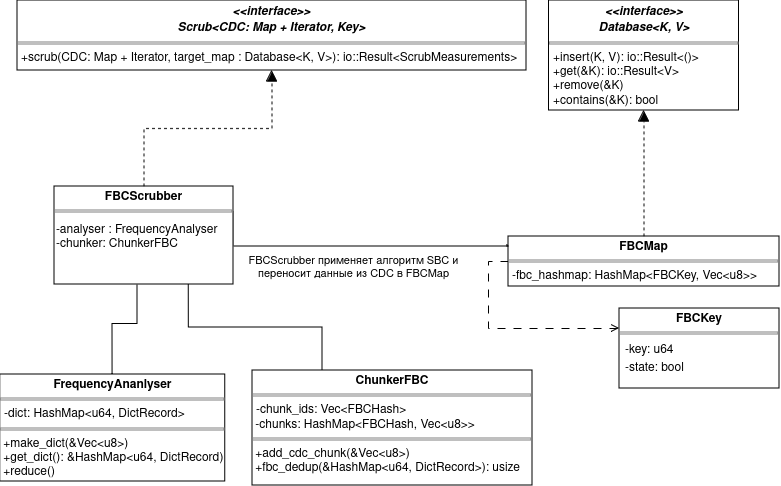

The diagram above was exported from draw.io. Its source (the exported page's mxGraphModel, read from the mxfile embedded in the PNG):
<mxGraphModel dx="1434" dy="673" grid="0" gridSize="10" guides="1" tooltips="1" connect="1" arrows="1" fold="1" page="1" pageScale="1" pageWidth="827" pageHeight="1169" background="none" math="0" shadow="0">
  <root>
    <mxCell id="0" />
    <mxCell id="1" parent="0" />
    <mxCell id="LFI_eYbAQJ-KAsakueRp-11" value="&lt;p style=&quot;margin:0px;margin-top:4px;text-align:center;&quot;&gt;&lt;b&gt;&lt;i&gt;&amp;lt;&amp;lt;interface&amp;gt;&amp;gt;&lt;br&gt;Database&amp;lt;K, V&amp;gt;&lt;/i&gt;&lt;/b&gt;&lt;br&gt;&lt;/p&gt;&lt;hr size=&quot;1&quot; style=&quot;border-style:solid;&quot;&gt;&lt;p style=&quot;margin:0px;margin-left:4px;&quot;&gt;+insert(K, V): io::Result&amp;lt;()&amp;gt;&lt;br&gt;+get(&amp;amp;K): io::Result&amp;lt;V&amp;gt;&lt;br&gt;+remove(&amp;amp;K)&lt;br&gt;+contains(&amp;amp;K): bool&lt;br&gt;&lt;/p&gt;" style="verticalAlign=top;align=left;overflow=fill;html=1;whiteSpace=wrap;" parent="1" vertex="1">
      <mxGeometry x="580.5" y="182" width="190" height="110" as="geometry" />
    </mxCell>
    <mxCell id="LFI_eYbAQJ-KAsakueRp-12" value="&lt;p style=&quot;margin:0px;margin-top:4px;text-align:center;&quot;&gt;&lt;i&gt;&lt;b&gt;&amp;lt;&amp;lt;interface&amp;gt;&amp;gt;&lt;br&gt;Scrub&amp;lt;CDC: Map + Iterator, Key&amp;gt;&lt;/b&gt;&lt;/i&gt;&lt;br&gt;&lt;/p&gt;&lt;hr size=&quot;1&quot; style=&quot;border-style:solid;&quot;&gt;&lt;p style=&quot;margin:0px;margin-left:4px;&quot;&gt;+scrub(CDC: Map + Iterator, target_map : Database&amp;lt;K, V&amp;gt;): io::Result&amp;lt;ScrubMeasurements&amp;gt;&lt;/p&gt;" style="verticalAlign=top;align=left;overflow=fill;html=1;whiteSpace=wrap;" parent="1" vertex="1">
      <mxGeometry x="49" y="182" width="509" height="70" as="geometry" />
    </mxCell>
    <mxCell id="LFI_eYbAQJ-KAsakueRp-36" style="edgeStyle=orthogonalEdgeStyle;rounded=0;orthogonalLoop=1;jettySize=auto;html=1;exitX=0.5;exitY=0;exitDx=0;exitDy=0;entryX=0.5;entryY=1;entryDx=0;entryDy=0;dashed=1;endArrow=block;endFill=1;endSize=9;" parent="1" source="Wxb9-GUtLCRzflQAM_uP-9" target="LFI_eYbAQJ-KAsakueRp-12" edge="1">
      <mxGeometry relative="1" as="geometry" />
    </mxCell>
    <mxCell id="LFI_eYbAQJ-KAsakueRp-39" style="edgeStyle=orthogonalEdgeStyle;rounded=0;orthogonalLoop=1;jettySize=auto;html=1;exitX=0.5;exitY=0;exitDx=0;exitDy=0;entryX=0.5;entryY=1;entryDx=0;entryDy=0;endArrow=diamondThin;endFill=0;endSize=17;" parent="1" source="LFI_eYbAQJ-KAsakueRp-27" target="Wxb9-GUtLCRzflQAM_uP-11" edge="1">
      <mxGeometry relative="1" as="geometry" />
    </mxCell>
    <mxCell id="LFI_eYbAQJ-KAsakueRp-27" value="&lt;p style=&quot;margin:0px;margin-top:4px;text-align:center;&quot;&gt;&lt;b&gt;FrequencyAnanlyser&lt;/b&gt;&lt;br&gt;&lt;/p&gt;&lt;hr size=&quot;1&quot; style=&quot;border-style:solid;&quot;&gt;&lt;p style=&quot;margin:0px;margin-left:4px;&quot;&gt;-dict: HashMap&amp;lt;u64, DictRecord&amp;gt;&lt;/p&gt;&lt;hr size=&quot;1&quot; style=&quot;border-style:solid;&quot;&gt;&lt;div&gt;&amp;nbsp;+make_dict(&amp;amp;Vec&amp;lt;u8&amp;gt;)&lt;br&gt;&lt;/div&gt;&lt;div&gt;&amp;nbsp;+get_dict(): &amp;amp;HashMap&amp;lt;u64, DictRecord)&lt;/div&gt;&lt;div&gt;&amp;nbsp;+reduce()&lt;br&gt;&lt;/div&gt;&lt;div&gt;&lt;br&gt;&lt;/div&gt;" style="verticalAlign=top;align=left;overflow=fill;html=1;whiteSpace=wrap;" parent="1" vertex="1">
      <mxGeometry x="31.64" y="556" width="225" height="107" as="geometry" />
    </mxCell>
    <mxCell id="LFI_eYbAQJ-KAsakueRp-35" style="edgeStyle=orthogonalEdgeStyle;rounded=0;orthogonalLoop=1;jettySize=auto;html=1;exitX=-0.004;exitY=0.156;exitDx=0;exitDy=0;exitPerimeter=0;endArrow=none;endFill=0;entryX=1;entryY=0.25;entryDx=0;entryDy=0;" parent="1" source="LFI_eYbAQJ-KAsakueRp-28" target="Wxb9-GUtLCRzflQAM_uP-9" edge="1">
      <mxGeometry relative="1" as="geometry">
        <mxPoint x="531" y="358" as="targetPoint" />
        <Array as="points">
          <mxPoint x="672" y="428" />
          <mxPoint x="241" y="428" />
        </Array>
      </mxGeometry>
    </mxCell>
    <mxCell id="LFI_eYbAQJ-KAsakueRp-42" value="FBCScrubber применяет алгоритм SBC и&lt;br&gt;переносит данные из CDC в FBCMap" style="edgeLabel;html=1;align=center;verticalAlign=middle;resizable=0;points=[];" parent="LFI_eYbAQJ-KAsakueRp-35" vertex="1" connectable="0">
      <mxGeometry x="0.0006" y="-4" relative="1" as="geometry">
        <mxPoint x="-134" y="24" as="offset" />
      </mxGeometry>
    </mxCell>
    <mxCell id="LFI_eYbAQJ-KAsakueRp-37" style="edgeStyle=orthogonalEdgeStyle;rounded=0;orthogonalLoop=1;jettySize=auto;html=1;exitX=0.5;exitY=0;exitDx=0;exitDy=0;entryX=0.5;entryY=1;entryDx=0;entryDy=0;dashed=1;endArrow=block;endFill=1;endSize=9;" parent="1" source="LFI_eYbAQJ-KAsakueRp-28" target="LFI_eYbAQJ-KAsakueRp-11" edge="1">
      <mxGeometry relative="1" as="geometry" />
    </mxCell>
    <mxCell id="LFI_eYbAQJ-KAsakueRp-38" style="edgeStyle=orthogonalEdgeStyle;rounded=0;orthogonalLoop=1;jettySize=auto;html=1;exitX=0;exitY=0.5;exitDx=0;exitDy=0;entryX=0;entryY=0.25;entryDx=0;entryDy=0;dashed=1;dashPattern=8 8;endArrow=open;endFill=0;" parent="1" source="LFI_eYbAQJ-KAsakueRp-28" target="Wxb9-GUtLCRzflQAM_uP-1" edge="1">
      <mxGeometry relative="1" as="geometry" />
    </mxCell>
    <mxCell id="LFI_eYbAQJ-KAsakueRp-28" value="&lt;p style=&quot;margin:0px;margin-top:4px;text-align:center;&quot;&gt;&lt;b&gt;FBCMap&lt;/b&gt;&lt;/p&gt;&lt;hr size=&quot;1&quot; style=&quot;border-style:solid;&quot;&gt;&lt;p style=&quot;margin:0px;margin-left:4px;&quot;&gt;-fbc_hashmap: HashMap&amp;lt;FBCKey, Vec&amp;lt;u8&amp;gt;&amp;gt;&lt;/p&gt;&lt;hr size=&quot;1&quot; style=&quot;border-style:solid;&quot;&gt;" style="verticalAlign=top;align=left;overflow=fill;html=1;whiteSpace=wrap;" parent="1" vertex="1">
      <mxGeometry x="540" y="418" width="271" height="50" as="geometry" />
    </mxCell>
    <mxCell id="Wxb9-GUtLCRzflQAM_uP-8" value="" style="group" parent="1" vertex="1" connectable="0">
      <mxGeometry x="651" y="490" width="160" height="80" as="geometry" />
    </mxCell>
    <mxCell id="Wxb9-GUtLCRzflQAM_uP-1" value="&lt;p style=&quot;margin:0px;margin-top:4px;text-align:center;&quot;&gt;&lt;b&gt;FBCKey&lt;/b&gt;&lt;br&gt;&lt;/p&gt;&lt;hr size=&quot;1&quot; style=&quot;border-style:solid;&quot;&gt;&lt;div style=&quot;height:2px;&quot;&gt;&lt;/div&gt;" style="verticalAlign=top;align=left;overflow=fill;html=1;whiteSpace=wrap;" parent="Wxb9-GUtLCRzflQAM_uP-8" vertex="1">
      <mxGeometry width="160" height="80" as="geometry" />
    </mxCell>
    <mxCell id="Wxb9-GUtLCRzflQAM_uP-2" value="-key: u64" style="text;strokeColor=none;fillColor=none;align=left;verticalAlign=top;spacingLeft=4;spacingRight=4;overflow=hidden;rotatable=0;points=[[0,0.5],[1,0.5]];portConstraint=eastwest;whiteSpace=wrap;html=1;" parent="Wxb9-GUtLCRzflQAM_uP-8" vertex="1">
      <mxGeometry y="28" width="160" height="26" as="geometry" />
    </mxCell>
    <mxCell id="Wxb9-GUtLCRzflQAM_uP-6" value="-state: bool" style="text;strokeColor=none;fillColor=none;align=left;verticalAlign=top;spacingLeft=4;spacingRight=4;overflow=hidden;rotatable=0;points=[[0,0.5],[1,0.5]];portConstraint=eastwest;whiteSpace=wrap;html=1;" parent="Wxb9-GUtLCRzflQAM_uP-8" vertex="1">
      <mxGeometry y="46" width="160" height="26" as="geometry" />
    </mxCell>
    <mxCell id="Wxb9-GUtLCRzflQAM_uP-12" value="" style="group" parent="1" vertex="1" connectable="0">
      <mxGeometry x="86" y="368" width="179" height="98" as="geometry" />
    </mxCell>
    <mxCell id="Wxb9-GUtLCRzflQAM_uP-9" value="&lt;p style=&quot;margin:0px;margin-top:4px;text-align:center;&quot;&gt;&lt;b&gt;FBCScrubber&lt;/b&gt;&lt;/p&gt;&lt;hr size=&quot;1&quot; style=&quot;border-style:solid;&quot;&gt;&lt;div style=&quot;height:2px;&quot;&gt;&lt;/div&gt;" style="verticalAlign=top;align=left;overflow=fill;html=1;whiteSpace=wrap;" parent="Wxb9-GUtLCRzflQAM_uP-12" vertex="1">
      <mxGeometry width="179.00000000000003" height="98" as="geometry" />
    </mxCell>
    <mxCell id="Wxb9-GUtLCRzflQAM_uP-11" value="&lt;div&gt;-analyser : FrequencyAnalyser&lt;br&gt;&lt;/div&gt;&lt;div&gt;-chunker: ChunkerFBC&lt;br&gt;&lt;/div&gt;" style="text;whiteSpace=wrap;html=1;verticalAlign=top;" parent="Wxb9-GUtLCRzflQAM_uP-12" vertex="1">
      <mxGeometry y="30" width="166.27918781725887" height="47" as="geometry" />
    </mxCell>
    <mxCell id="IknCWhFA8_SRPZPfdUD9-1" value="&lt;p style=&quot;margin:0px;margin-top:4px;text-align:center;&quot;&gt;&lt;b&gt;ChunkerFBC&lt;/b&gt;&lt;br&gt;&lt;/p&gt;&lt;hr size=&quot;1&quot; style=&quot;border-style:solid;&quot;&gt;&lt;p style=&quot;margin:0px;margin-left:4px;&quot;&gt;-chunk_ids: Vec&amp;lt;FBCHash&amp;gt;&lt;/p&gt;&lt;div&gt;&amp;nbsp;-chunks: HashMap&amp;lt;FBCHash, Vec&amp;lt;u8&amp;gt;&amp;gt; &lt;br&gt;&lt;/div&gt;&lt;hr size=&quot;1&quot; style=&quot;border-style:solid;&quot;&gt;&lt;div&gt;&amp;nbsp;+add_cdc_chunk(&amp;amp;Vec&amp;lt;u8&amp;gt;)&lt;br&gt;&lt;/div&gt;&lt;div&gt;&amp;nbsp;+fbc_dedup(&amp;amp;HashMap&amp;lt;u64, DictRecord&amp;gt;): usize&lt;br&gt;&lt;/div&gt;&lt;div&gt;&lt;br&gt;&lt;/div&gt;" style="verticalAlign=top;align=left;overflow=fill;html=1;whiteSpace=wrap;" vertex="1" parent="1">
      <mxGeometry x="284" y="552" width="280" height="115" as="geometry" />
    </mxCell>
    <mxCell id="IknCWhFA8_SRPZPfdUD9-4" value="" style="endArrow=none;html=1;rounded=0;exitX=0.75;exitY=1;exitDx=0;exitDy=0;entryX=0.25;entryY=0;entryDx=0;entryDy=0;edgeStyle=orthogonalEdgeStyle;" edge="1" parent="1" source="Wxb9-GUtLCRzflQAM_uP-9" target="IknCWhFA8_SRPZPfdUD9-1">
      <mxGeometry relative="1" as="geometry">
        <mxPoint x="332" y="353" as="sourcePoint" />
        <mxPoint x="492" y="353" as="targetPoint" />
      </mxGeometry>
    </mxCell>
  </root>
</mxGraphModel>